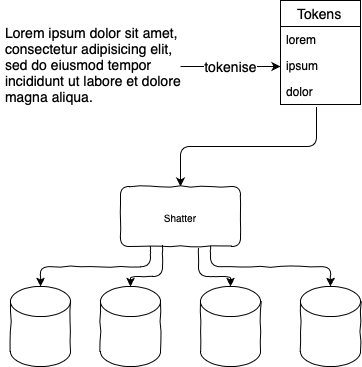

The diagram above was exported from draw.io. Its source (the exported page's mxGraphModel, read from the mxfile embedded in the PNG):
<mxGraphModel dx="655" dy="454" grid="1" gridSize="10" guides="1" tooltips="1" connect="1" arrows="1" fold="1" page="1" pageScale="1" pageWidth="827" pageHeight="1169" math="0" shadow="0">
  <root>
    <mxCell id="0" />
    <mxCell id="1" parent="0" />
    <mxCell id="x8HKx7Cg2ctkiIVcjYUS-1" value="&lt;h1 style=&quot;font-size: 14px;&quot;&gt;&lt;span style=&quot;font-size: 14px; font-weight: normal;&quot;&gt;Lorem ipsum dolor sit amet, consectetur adipisicing elit, sed do eiusmod tempor incididunt ut labore et dolore magna aliqua.&lt;/span&gt;&lt;/h1&gt;" style="text;html=1;strokeColor=none;fillColor=none;spacing=5;spacingTop=-20;whiteSpace=wrap;overflow=hidden;rounded=0;fontSize=14;" vertex="1" parent="1">
      <mxGeometry x="40" y="40" width="190" height="100" as="geometry" />
    </mxCell>
    <mxCell id="x8HKx7Cg2ctkiIVcjYUS-2" value="Tokens" style="swimlane;fontStyle=0;childLayout=stackLayout;horizontal=1;startSize=26;horizontalStack=0;resizeParent=1;resizeParentMax=0;resizeLast=0;collapsible=1;marginBottom=0;fontSize=14;" vertex="1" parent="1">
      <mxGeometry x="320" y="14" width="80" height="104" as="geometry" />
    </mxCell>
    <mxCell id="x8HKx7Cg2ctkiIVcjYUS-3" value="lorem" style="text;strokeColor=none;fillColor=none;align=left;verticalAlign=top;spacingLeft=4;spacingRight=4;overflow=hidden;rotatable=0;points=[[0,0.5],[1,0.5]];portConstraint=eastwest;" vertex="1" parent="x8HKx7Cg2ctkiIVcjYUS-2">
      <mxGeometry y="26" width="80" height="26" as="geometry" />
    </mxCell>
    <mxCell id="x8HKx7Cg2ctkiIVcjYUS-4" value="ipsum" style="text;strokeColor=none;fillColor=none;align=left;verticalAlign=top;spacingLeft=4;spacingRight=4;overflow=hidden;rotatable=0;points=[[0,0.5],[1,0.5]];portConstraint=eastwest;" vertex="1" parent="x8HKx7Cg2ctkiIVcjYUS-2">
      <mxGeometry y="52" width="80" height="26" as="geometry" />
    </mxCell>
    <mxCell id="x8HKx7Cg2ctkiIVcjYUS-5" value="dolor&#10;" style="text;strokeColor=none;fillColor=none;align=left;verticalAlign=top;spacingLeft=4;spacingRight=4;overflow=hidden;rotatable=0;points=[[0,0.5],[1,0.5]];portConstraint=eastwest;" vertex="1" parent="x8HKx7Cg2ctkiIVcjYUS-2">
      <mxGeometry y="78" width="80" height="26" as="geometry" />
    </mxCell>
    <mxCell id="x8HKx7Cg2ctkiIVcjYUS-6" value="tokenise" style="endArrow=classic;html=1;fontSize=14;" edge="1" parent="1">
      <mxGeometry relative="1" as="geometry">
        <mxPoint x="220" y="80" as="sourcePoint" />
        <mxPoint x="320" y="80" as="targetPoint" />
      </mxGeometry>
    </mxCell>
    <mxCell id="x8HKx7Cg2ctkiIVcjYUS-9" value="" style="edgeStyle=elbowEdgeStyle;elbow=vertical;endArrow=classic;html=1;fontSize=14;exitX=0.45;exitY=1.115;exitDx=0;exitDy=0;exitPerimeter=0;" edge="1" parent="1" source="x8HKx7Cg2ctkiIVcjYUS-5" target="x8HKx7Cg2ctkiIVcjYUS-10">
      <mxGeometry width="50" height="50" relative="1" as="geometry">
        <mxPoint x="380" y="310" as="sourcePoint" />
        <mxPoint x="220" y="200" as="targetPoint" />
        <Array as="points">
          <mxPoint x="290" y="160" />
        </Array>
      </mxGeometry>
    </mxCell>
    <mxCell id="x8HKx7Cg2ctkiIVcjYUS-10" value="&lt;font size=&quot;1&quot;&gt;Shatter&lt;/font&gt;" style="rounded=1;whiteSpace=wrap;html=1;fontSize=14;comic=1;" vertex="1" parent="1">
      <mxGeometry x="160" y="200" width="120" height="60" as="geometry" />
    </mxCell>
    <mxCell id="x8HKx7Cg2ctkiIVcjYUS-11" value="" style="shape=cylinder3;whiteSpace=wrap;html=1;boundedLbl=1;backgroundOutline=1;size=15;fontSize=14;comic=1;" vertex="1" parent="1">
      <mxGeometry x="50" y="300" width="60" height="80" as="geometry" />
    </mxCell>
    <mxCell id="x8HKx7Cg2ctkiIVcjYUS-12" value="" style="shape=cylinder3;whiteSpace=wrap;html=1;boundedLbl=1;backgroundOutline=1;size=15;fontSize=14;comic=1;" vertex="1" parent="1">
      <mxGeometry x="140" y="300" width="60" height="80" as="geometry" />
    </mxCell>
    <mxCell id="x8HKx7Cg2ctkiIVcjYUS-13" value="" style="shape=cylinder3;whiteSpace=wrap;html=1;boundedLbl=1;backgroundOutline=1;size=15;fontSize=14;comic=1;" vertex="1" parent="1">
      <mxGeometry x="240" y="300" width="60" height="80" as="geometry" />
    </mxCell>
    <mxCell id="x8HKx7Cg2ctkiIVcjYUS-14" value="" style="shape=cylinder3;whiteSpace=wrap;html=1;boundedLbl=1;backgroundOutline=1;size=15;fontSize=14;comic=1;" vertex="1" parent="1">
      <mxGeometry x="340" y="300" width="60" height="80" as="geometry" />
    </mxCell>
    <mxCell id="x8HKx7Cg2ctkiIVcjYUS-15" value="" style="edgeStyle=elbowEdgeStyle;elbow=vertical;endArrow=classic;html=1;fontSize=14;exitX=0.75;exitY=1;exitDx=0;exitDy=0;comic=1;" edge="1" parent="1" source="x8HKx7Cg2ctkiIVcjYUS-10" target="x8HKx7Cg2ctkiIVcjYUS-14">
      <mxGeometry width="50" height="50" relative="1" as="geometry">
        <mxPoint x="380" y="310" as="sourcePoint" />
        <mxPoint x="430" y="260" as="targetPoint" />
      </mxGeometry>
    </mxCell>
    <mxCell id="x8HKx7Cg2ctkiIVcjYUS-16" value="" style="edgeStyle=elbowEdgeStyle;elbow=vertical;endArrow=classic;html=1;fontSize=14;exitX=0.65;exitY=1.033;exitDx=0;exitDy=0;exitPerimeter=0;entryX=0.5;entryY=0;entryDx=0;entryDy=0;entryPerimeter=0;comic=1;" edge="1" parent="1" source="x8HKx7Cg2ctkiIVcjYUS-10" target="x8HKx7Cg2ctkiIVcjYUS-13">
      <mxGeometry width="50" height="50" relative="1" as="geometry">
        <mxPoint x="260" y="270" as="sourcePoint" />
        <mxPoint x="380" y="310" as="targetPoint" />
        <Array as="points">
          <mxPoint x="230" y="290" />
        </Array>
      </mxGeometry>
    </mxCell>
    <mxCell id="x8HKx7Cg2ctkiIVcjYUS-18" value="" style="edgeStyle=elbowEdgeStyle;elbow=vertical;endArrow=classic;html=1;fontSize=14;comic=1;" edge="1" parent="1" target="x8HKx7Cg2ctkiIVcjYUS-11">
      <mxGeometry width="50" height="50" relative="1" as="geometry">
        <mxPoint x="190" y="260" as="sourcePoint" />
        <mxPoint x="430" y="260" as="targetPoint" />
      </mxGeometry>
    </mxCell>
    <mxCell id="x8HKx7Cg2ctkiIVcjYUS-19" value="" style="edgeStyle=elbowEdgeStyle;elbow=vertical;endArrow=classic;html=1;fontSize=14;exitX=0.35;exitY=0.983;exitDx=0;exitDy=0;exitPerimeter=0;entryX=0.5;entryY=0;entryDx=0;entryDy=0;entryPerimeter=0;comic=1;" edge="1" parent="1" source="x8HKx7Cg2ctkiIVcjYUS-10" target="x8HKx7Cg2ctkiIVcjYUS-12">
      <mxGeometry width="50" height="50" relative="1" as="geometry">
        <mxPoint x="200" y="274" as="sourcePoint" />
        <mxPoint x="90" y="310" as="targetPoint" />
        <Array as="points">
          <mxPoint x="190" y="290" />
        </Array>
      </mxGeometry>
    </mxCell>
  </root>
</mxGraphModel>